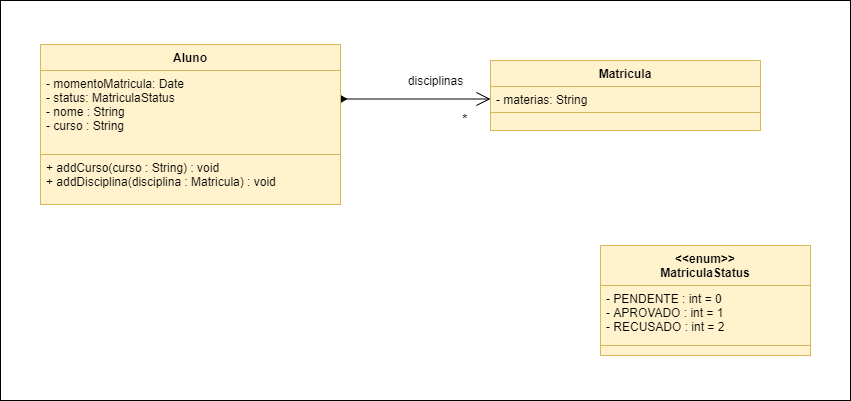

The diagram above was exported from draw.io. Its source (the exported page's mxGraphModel, read from the mxfile embedded in the PNG):
<mxGraphModel dx="1845" dy="482" grid="1" gridSize="10" guides="1" tooltips="1" connect="1" arrows="1" fold="1" page="1" pageScale="1" pageWidth="827" pageHeight="1169" math="0" shadow="0">
  <root>
    <mxCell id="0" />
    <mxCell id="1" parent="0" />
    <mxCell id="FoWJHukW6ORnjx_04AJl-16" value="" style="html=1;" parent="1" vertex="1">
      <mxGeometry x="-30" y="30" width="850" height="400" as="geometry" />
    </mxCell>
    <mxCell id="FoWJHukW6ORnjx_04AJl-10" value="&lt;font style=&quot;font-size: 14px&quot;&gt;*&lt;/font&gt;" style="endArrow=open;html=1;endSize=12;startArrow=diamondThin;startSize=14;startFill=1;edgeStyle=orthogonalEdgeStyle;align=left;verticalAlign=bottom;" parent="1" edge="1">
      <mxGeometry x="0.625" y="-30" relative="1" as="geometry">
        <mxPoint x="300" y="128.5" as="sourcePoint" />
        <mxPoint x="460" y="128.5" as="targetPoint" />
        <mxPoint as="offset" />
      </mxGeometry>
    </mxCell>
    <mxCell id="FoWJHukW6ORnjx_04AJl-11" value="disciplinas" style="text;html=1;align=center;verticalAlign=middle;resizable=0;points=[];autosize=1;" parent="1" vertex="1">
      <mxGeometry x="370" y="100" width="70" height="20" as="geometry" />
    </mxCell>
    <mxCell id="FoWJHukW6ORnjx_04AJl-12" value="Matricula" style="swimlane;fontStyle=1;align=center;verticalAlign=top;childLayout=stackLayout;horizontal=1;startSize=26;horizontalStack=0;resizeParent=1;resizeParentMax=0;resizeLast=0;collapsible=1;marginBottom=0;fillColor=#fff2cc;strokeColor=#d6b656;" parent="1" vertex="1">
      <mxGeometry x="460" y="90" width="270" height="70" as="geometry">
        <mxRectangle x="440" y="90" width="100" height="26" as="alternateBounds" />
      </mxGeometry>
    </mxCell>
    <mxCell id="FoWJHukW6ORnjx_04AJl-13" value="- materias: String" style="text;strokeColor=#d6b656;fillColor=#fff2cc;align=left;verticalAlign=top;spacingLeft=4;spacingRight=4;overflow=hidden;rotatable=0;points=[[0,0.5],[1,0.5]];portConstraint=eastwest;" parent="FoWJHukW6ORnjx_04AJl-12" vertex="1">
      <mxGeometry y="26" width="270" height="26" as="geometry" />
    </mxCell>
    <mxCell id="FoWJHukW6ORnjx_04AJl-15" value="" style="text;strokeColor=#d6b656;fillColor=#fff2cc;align=left;verticalAlign=top;spacingLeft=4;spacingRight=4;overflow=hidden;rotatable=0;points=[[0,0.5],[1,0.5]];portConstraint=eastwest;" parent="FoWJHukW6ORnjx_04AJl-12" vertex="1">
      <mxGeometry y="52" width="270" height="18" as="geometry" />
    </mxCell>
    <mxCell id="FoWJHukW6ORnjx_04AJl-5" value="Aluno" style="swimlane;fontStyle=1;align=center;verticalAlign=top;childLayout=stackLayout;horizontal=1;startSize=26;horizontalStack=0;resizeParent=1;resizeParentMax=0;resizeLast=0;collapsible=1;marginBottom=0;fillColor=#fff2cc;strokeColor=#d6b656;" parent="1" vertex="1">
      <mxGeometry x="10" y="74" width="300" height="160" as="geometry" />
    </mxCell>
    <mxCell id="FoWJHukW6ORnjx_04AJl-6" value="- momentoMatricula: Date&#10;- status: MatriculaStatus&#10;- nome : String&#10;- curso : String &#10;&#10;" style="text;strokeColor=#d6b656;fillColor=#fff2cc;align=left;verticalAlign=top;spacingLeft=4;spacingRight=4;overflow=hidden;rotatable=0;points=[[0,0.5],[1,0.5]];portConstraint=eastwest;" parent="FoWJHukW6ORnjx_04AJl-5" vertex="1">
      <mxGeometry y="26" width="300" height="84" as="geometry" />
    </mxCell>
    <mxCell id="FoWJHukW6ORnjx_04AJl-8" value="+ addCurso(curso : String) : void &#10;+ addDisciplina(disciplina : Matricula) : void&#10;" style="text;strokeColor=#d6b656;fillColor=#fff2cc;align=left;verticalAlign=top;spacingLeft=4;spacingRight=4;overflow=hidden;rotatable=0;points=[[0,0.5],[1,0.5]];portConstraint=eastwest;" parent="FoWJHukW6ORnjx_04AJl-5" vertex="1">
      <mxGeometry y="110" width="300" height="50" as="geometry" />
    </mxCell>
    <mxCell id="FoWJHukW6ORnjx_04AJl-17" value="&lt;&lt;enum&gt;&gt;&#10;MatriculaStatus" style="swimlane;fontStyle=1;align=center;verticalAlign=top;childLayout=stackLayout;horizontal=1;startSize=40;horizontalStack=0;resizeParent=1;resizeParentMax=0;resizeLast=0;collapsible=1;marginBottom=0;fillColor=#fff2cc;strokeColor=#d6b656;" parent="1" vertex="1">
      <mxGeometry x="570" y="275" width="210" height="110" as="geometry" />
    </mxCell>
    <mxCell id="FoWJHukW6ORnjx_04AJl-18" value="- PENDENTE : int = 0&#10;- APROVADO : int = 1&#10;- RECUSADO : int = 2" style="text;strokeColor=#d6b656;fillColor=#fff2cc;align=left;verticalAlign=top;spacingLeft=4;spacingRight=4;overflow=hidden;rotatable=0;points=[[0,0.5],[1,0.5]];portConstraint=eastwest;" parent="FoWJHukW6ORnjx_04AJl-17" vertex="1">
      <mxGeometry y="40" width="210" height="60" as="geometry" />
    </mxCell>
    <mxCell id="FoWJHukW6ORnjx_04AJl-20" value="" style="text;strokeColor=#d6b656;fillColor=#fff2cc;align=left;verticalAlign=top;spacingLeft=4;spacingRight=4;overflow=hidden;rotatable=0;points=[[0,0.5],[1,0.5]];portConstraint=eastwest;" parent="FoWJHukW6ORnjx_04AJl-17" vertex="1">
      <mxGeometry y="100" width="210" height="10" as="geometry" />
    </mxCell>
  </root>
</mxGraphModel>